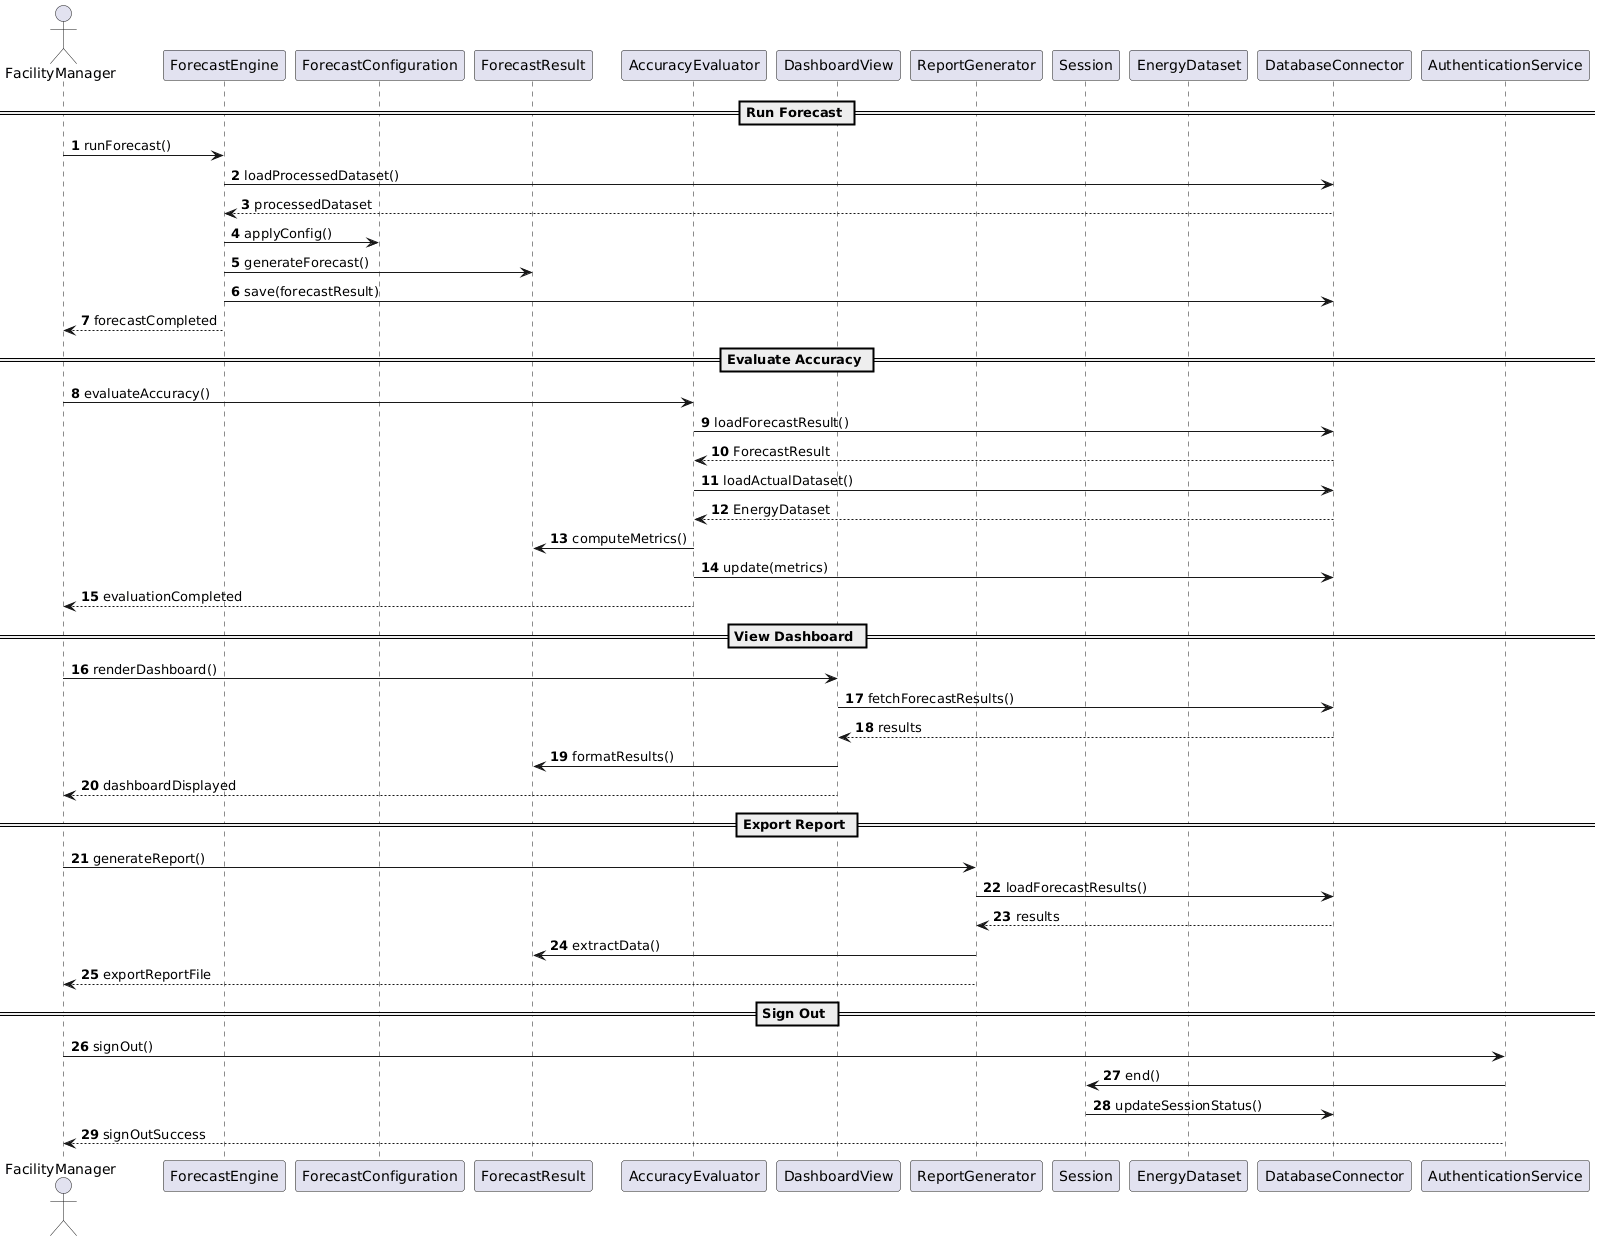

The diagram above was rendered by PlantUML. Its source (embedded in the PNG):
@startuml
skinparam shadowing false
skinparam linetype ortho
autonumber

actor FacilityManager

participant ForecastEngine
participant ForecastConfiguration
participant ForecastResult
participant AccuracyEvaluator
participant DashboardView
participant ReportGenerator
participant Session
participant EnergyDataset
participant DatabaseConnector
participant AuthenticationService

== Run Forecast ==

FacilityManager -> ForecastEngine: runForecast()

ForecastEngine -> DatabaseConnector: loadProcessedDataset()
DatabaseConnector --> ForecastEngine: processedDataset

ForecastEngine -> ForecastConfiguration: applyConfig()

ForecastEngine -> ForecastResult: generateForecast()

ForecastEngine -> DatabaseConnector: save(forecastResult)

ForecastEngine --> FacilityManager: forecastCompleted

== Evaluate Accuracy ==

FacilityManager -> AccuracyEvaluator: evaluateAccuracy()

AccuracyEvaluator -> DatabaseConnector: loadForecastResult()
DatabaseConnector --> AccuracyEvaluator: ForecastResult

AccuracyEvaluator -> DatabaseConnector: loadActualDataset()
DatabaseConnector --> AccuracyEvaluator: EnergyDataset

AccuracyEvaluator -> ForecastResult: computeMetrics()

AccuracyEvaluator -> DatabaseConnector: update(metrics)

AccuracyEvaluator --> FacilityManager: evaluationCompleted

== View Dashboard ==

FacilityManager -> DashboardView: renderDashboard()

DashboardView -> DatabaseConnector: fetchForecastResults()
DatabaseConnector --> DashboardView: results

DashboardView -> ForecastResult: formatResults()

DashboardView --> FacilityManager: dashboardDisplayed

== Export Report ==

FacilityManager -> ReportGenerator: generateReport()

ReportGenerator -> DatabaseConnector: loadForecastResults()
DatabaseConnector --> ReportGenerator: results

ReportGenerator -> ForecastResult: extractData()

ReportGenerator --> FacilityManager: exportReportFile

== Sign Out ==

FacilityManager -> AuthenticationService: signOut()

AuthenticationService -> Session: end()

Session -> DatabaseConnector: updateSessionStatus()

AuthenticationService --> FacilityManager: signOutSuccess
@enduml